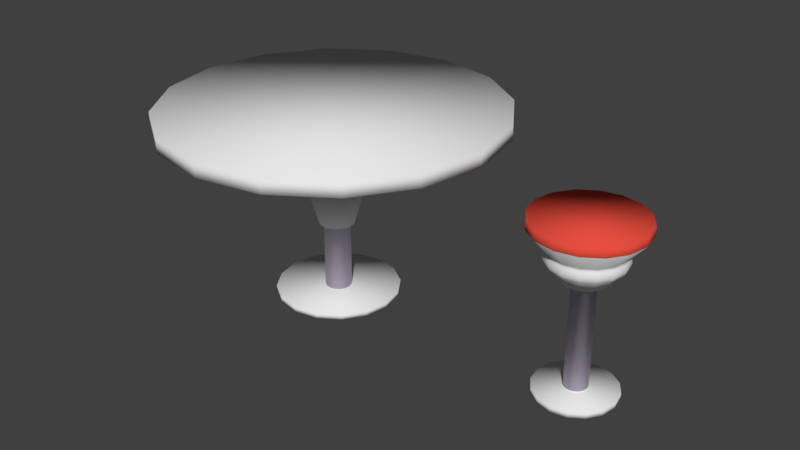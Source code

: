 # Source: Table_Chairs.blend  (saved by Blender 2.79.0; exported with 4.5.12 LTS)
import bpy
from mathutils import Matrix  # noqa: F401  (used for matrix-valued properties, if any)

bpy.ops.wm.read_factory_settings(use_empty=True)
scene = bpy.context.scene
scene.name = 'Scene'

# ---- collections
col_collection_1 = bpy.data.collections.new('Collection 1'); scene.collection.children.link(col_collection_1)

# ---- materials (node trees are filled in below, after node groups)
mat_chair = bpy.data.materials.new('Chair')
mat_chair.alpha_threshold = 0.0
mat_chair.use_transparent_shadow = False
mat_chair.roughness = 0.5
mat_cushon = bpy.data.materials.new('Cushon')
mat_cushon.alpha_threshold = 0.0
mat_cushon.use_transparent_shadow = False
mat_cushon.diffuse_color = (0.8, 0.07765, 0.05127, 1.0)
mat_cushon.roughness = 0.5
mat_metal = bpy.data.materials.new('Metal')
mat_metal.alpha_threshold = 0.0
mat_metal.use_transparent_shadow = False
mat_metal.diffuse_color = (0.5733, 0.5124, 0.6383, 1.0)
mat_metal.roughness = 0.5
mat_table = bpy.data.materials.new('Table')
mat_table.alpha_threshold = 0.0
mat_table.use_transparent_shadow = False
mat_table.roughness = 0.5

# ---- material node trees

# ---- world
world_world = bpy.data.worlds.new('World'); scene.world = world_world
world_world.color = (0.05088, 0.05088, 0.05088)
world_world.use_sun_shadow = False
world_world.sun_shadow_jitter_overblur = 0.0
world_world.cycles.sampling_method = 'MANUAL'

# ---- meshes
me_cylinder_004 = bpy.data.meshes.new('Cylinder.004')
me_cylinder_004.from_pydata([(0.0, 0.278, -0.02014), (0.0, 0.278, 0.02014), (0.1064, 0.2569, -0.02014), (0.1064, 0.2569, 0.02014), (0.1966, 0.1966, -0.02014), (0.1966, 0.1966, 0.02014), (0.2569, 0.1064, -0.02014), (0.2569, 0.1064, 0.02014), (0.278, -1.215e-08, -0.02014), (0.278, -1.215e-08, 0.02014), (0.2569, -0.1064, -0.02014), (0.2569, -0.1064, 0.02014), (0.1966, -0.1966, -0.02014), (0.1966, -0.1966, 0.02014), (0.1064, -0.2569, -0.02014), (0.1064, -0.2569, 0.02014), (4.198e-08, -0.278, -0.02014), (4.198e-08, -0.278, 0.02014), (-0.1064, -0.2569, -0.02014), (-0.1064, -0.2569, 0.02014), (-0.1966, -0.1966, -0.02014), (-0.1966, -0.1966, 0.02014), (-0.2569, -0.1064, -0.02014), (-0.2569, -0.1064, 0.02014), (-0.278, 3.315e-09, -0.02014), (-0.278, 3.315e-09, 0.02014), (-0.2569, 0.1064, -0.02014), (-0.2569, 0.1064, 0.02014), (-0.1966, 0.1966, -0.02014), (-0.1966, 0.1966, 0.02014), (-0.1064, 0.2569, -0.02014), (-0.1064, 0.2569, 0.02014), (-0.001069, 0.3731, 1.106), (-0.001069, 0.3731, 1.17), (0.1406, 0.3449, 1.106), (0.1406, 0.3449, 1.17), (0.2606, 0.2647, 1.106), (0.2606, 0.2647, 1.17), (0.3408, 0.1446, 1.106), (0.3408, 0.1446, 1.17), (0.369, 0.002977, 1.106), (0.369, 0.002977, 1.17), (0.3408, -0.1387, 1.106), (0.3408, -0.1387, 1.17), (0.2606, -0.2587, 1.106), (0.2606, -0.2587, 1.17), (0.1406, -0.3389, 1.106), (0.1406, -0.3389, 1.17), (-0.001069, -0.3671, 1.106), (-0.001069, -0.3671, 1.17), (-0.1427, -0.3389, 1.106), (-0.1427, -0.3389, 1.17), (-0.2628, -0.2587, 1.106), (-0.2628, -0.2587, 1.17), (-0.343, -0.1387, 1.106), (-0.343, -0.1387, 1.17), (-0.3712, 0.002977, 1.106), (-0.3712, 0.002977, 1.17), (-0.343, 0.1446, 1.106), (-0.343, 0.1446, 1.17), (-0.2628, 0.2647, 1.106), (-0.2628, 0.2647, 1.17), (-0.1427, 0.3449, 1.106), (-0.1427, 0.3449, 1.17), (-0.001069, 0.1509, 0.7682), (0.05554, 0.1396, 0.7682), (0.1035, 0.1076, 0.7682), (0.1356, 0.05958, 0.7682), (0.1469, 0.002977, 0.7682), (0.1356, -0.05363, 0.7682), (0.1035, -0.1016, 0.7682), (0.05554, -0.1337, 0.7682), (-0.001069, -0.1449, 0.7682), (-0.05768, -0.1337, 0.7682), (-0.1057, -0.1016, 0.7682), (-0.1377, -0.05363, 0.7682), (-0.149, 0.002977, 0.7682), (-0.1377, 0.05958, 0.7682), (-0.1057, 0.1076, 0.7682), (-0.05768, 0.1396, 0.7682), (-0.001069, 0.08199, 0.7682), (0.02917, 0.07598, 0.7682), (0.0548, 0.05885, 0.7682), (0.07193, 0.03321, 0.7682), (0.07794, 0.002977, 0.7682), (0.07193, -0.02726, 0.7682), (0.0548, -0.05289, 0.7682), (0.02917, -0.07002, 0.7682), (-0.001069, -0.07604, 0.7682), (-0.03131, -0.07002, 0.7682), (-0.05694, -0.05289, 0.7682), (-0.07407, -0.02726, 0.7682), (-0.08008, 0.002977, 0.7682), (-0.07407, 0.03321, 0.7682), (-0.05694, 0.05885, 0.7682), (-0.03131, 0.07598, 0.7682), (-0.001069, 0.08199, 0.03187), (0.02917, 0.07598, 0.03187), (0.0548, 0.05885, 0.03187), (0.07193, 0.03321, 0.03187), (0.07794, 0.002977, 0.03187), (0.07193, -0.02726, 0.03187), (0.0548, -0.05289, 0.03187), (0.02917, -0.07002, 0.03187), (-0.001069, -0.07604, 0.03187), (-0.03131, -0.07002, 0.03187), (-0.05694, -0.05289, 0.03187), (-0.07407, -0.02726, 0.03187), (-0.08008, 0.002977, 0.03187), (-0.07407, 0.03321, 0.03187), (-0.05694, 0.05885, 0.03187), (-0.03131, 0.07598, 0.03187), (-0.001069, 0.2516, 0.8819), (-0.001069, 0.2592, 0.9435), (-0.001069, 0.2605, 0.8991), (-0.001069, 0.2633, 0.9216), (0.097, 0.2397, 0.9435), (0.09407, 0.2327, 0.8819), (0.09856, 0.2435, 0.9216), (0.09749, 0.2409, 0.8991), (0.1801, 0.1842, 0.9435), (0.1747, 0.1788, 0.8819), (0.183, 0.1871, 0.9216), (0.181, 0.1851, 0.8991), (0.2357, 0.101, 0.9435), (0.2286, 0.09812, 0.8819), (0.2395, 0.1026, 0.9216), (0.2369, 0.1015, 0.8991), (0.2552, 0.002977, 0.9435), (0.2475, 0.002977, 0.8819), (0.2593, 0.002977, 0.9216), (0.2565, 0.002977, 0.8991), (0.2357, -0.09509, 0.9435), (0.2286, -0.09216, 0.8819), (0.2395, -0.09666, 0.9216), (0.2369, -0.09558, 0.8991), (0.1801, -0.1782, 0.9435), (0.1747, -0.1728, 0.8819), (0.183, -0.1811, 0.9216), (0.181, -0.1791, 0.8991), (0.097, -0.2338, 0.9435), (0.09407, -0.2267, 0.8819), (0.09856, -0.2376, 0.9216), (0.09749, -0.235, 0.8991), (-0.001069, -0.2533, 0.9435), (-0.001069, -0.2456, 0.8819), (-0.001069, -0.2574, 0.9216), (-0.001069, -0.2546, 0.8991), (-0.09914, -0.2338, 0.9435), (-0.09621, -0.2267, 0.8819), (-0.1007, -0.2376, 0.9216), (-0.09963, -0.235, 0.8991), (-0.1823, -0.1782, 0.9435), (-0.1769, -0.1728, 0.8819), (-0.1852, -0.1811, 0.9216), (-0.1832, -0.1791, 0.8991), (-0.2378, -0.09509, 0.9435), (-0.2308, -0.09216, 0.8819), (-0.2416, -0.09666, 0.9216), (-0.239, -0.09558, 0.8991), (-0.2573, 0.002977, 0.9435), (-0.2497, 0.002977, 0.8819), (-0.2614, 0.002977, 0.9216), (-0.2586, 0.002977, 0.8991), (-0.2378, 0.101, 0.9435), (-0.2308, 0.09812, 0.8819), (-0.2416, 0.1026, 0.9216), (-0.239, 0.1015, 0.8991), (-0.1823, 0.1842, 0.9435), (-0.1769, 0.1788, 0.8819), (-0.1852, 0.1871, 0.9216), (-0.1832, 0.1851, 0.8991), (-0.09914, 0.2397, 0.9435), (-0.09621, 0.2327, 0.8819), (-0.1007, 0.2435, 0.9216), (-0.09963, 0.2409, 0.8991), (0.2321, 0.09956, 0.9539), (0.2342, 0.1004, 0.9728), (0.2311, 0.09914, 0.9641), (0.179, 0.1831, 0.9728), (0.1774, 0.1814, 0.9539), (0.1766, 0.1807, 0.9641), (-0.001069, -0.2494, 0.9539), (-0.001069, -0.2517, 0.9728), (-0.001069, -0.2483, 0.9641), (0.09639, -0.2323, 0.9728), (0.09551, -0.2302, 0.9539), (0.0951, -0.2292, 0.9641), (0.09551, 0.2361, 0.9539), (0.09639, 0.2383, 0.9728), (0.0951, 0.2351, 0.9641), (-0.001069, 0.2577, 0.9728), (-0.001069, 0.2554, 0.9539), (-0.001069, 0.2543, 0.9641), (-0.2342, 0.09956, 0.9539), (-0.2364, 0.1004, 0.9728), (-0.2332, 0.09914, 0.9641), (-0.2557, 0.002977, 0.9728), (-0.2535, 0.002977, 0.9539), (-0.2524, 0.002977, 0.9641), (0.1774, -0.1755, 0.9539), (0.179, -0.1771, 0.9728), (0.1766, -0.1747, 0.9641), (0.2342, -0.09448, 0.9728), (0.2321, -0.09361, 0.9539), (0.2311, -0.09319, 0.9641), (-0.2342, -0.09361, 0.9539), (-0.2364, -0.09448, 0.9728), (-0.2332, -0.09319, 0.9641), (-0.1812, -0.1771, 0.9728), (-0.1795, -0.1755, 0.9539), (-0.1788, -0.1747, 0.9641), (-0.09853, 0.2383, 0.9728), (-0.09765, 0.2361, 0.9539), (-0.09723, 0.2351, 0.9641), (0.2513, 0.002977, 0.9539), (0.2536, 0.002977, 0.9728), (0.2502, 0.002977, 0.9641), (-0.09765, -0.2302, 0.9539), (-0.09853, -0.2323, 0.9728), (-0.09723, -0.2292, 0.9641), (-0.1795, 0.1814, 0.9539), (-0.1812, 0.1831, 0.9728), (-0.1788, 0.1807, 0.9641)], [], [(0, 1, 3, 2), (2, 3, 5, 4), (4, 5, 7, 6), (6, 7, 9, 8), (8, 9, 11, 10), (10, 11, 13, 12), (12, 13, 15, 14), (14, 15, 17, 16), (16, 17, 19, 18), (18, 19, 21, 20), (20, 21, 23, 22), (22, 23, 25, 24), (24, 25, 27, 26), (26, 27, 29, 28), (3, 1, 31, 29, 27, 25, 23, 21, 19, 17, 15, 13, 11, 9, 7, 5), (28, 29, 31, 30), (30, 31, 1, 0), (0, 2, 4, 6, 8, 10, 12, 14, 16, 18, 20, 22, 24, 26, 28, 30), (32, 33, 35, 34), (34, 35, 37, 36), (36, 37, 39, 38), (38, 39, 41, 40), (40, 41, 43, 42), (42, 43, 45, 44), (44, 45, 47, 46), (46, 47, 49, 48), (48, 49, 51, 50), (50, 51, 53, 52), (52, 53, 55, 54), (54, 55, 57, 56), (56, 57, 59, 58), (58, 59, 61, 60), (35, 33, 63, 61, 59, 57, 55, 53, 51, 49, 47, 45, 43, 41, 39, 37), (60, 61, 63, 62), (62, 63, 33, 32), (34, 36, 179, 189), (129, 133, 69, 68), (145, 149, 73, 72), (173, 112, 64, 79), (165, 169, 78, 77), (137, 141, 71, 70), (157, 161, 76, 75), (62, 32, 191, 212), (125, 129, 68, 67), (149, 153, 74, 73), (169, 173, 79, 78), (121, 125, 67, 66), (141, 145, 72, 71), (161, 165, 77, 76), (133, 137, 70, 69), (153, 157, 75, 74), (221, 213, 172, 168), (218, 210, 152, 148), (215, 204, 132, 128), (206, 198, 160, 156), (200, 186, 140, 136), (188, 180, 120, 116), (194, 221, 168, 164), (182, 218, 148, 144), (176, 215, 128, 124), (213, 192, 113, 172), (210, 206, 156, 152), (204, 200, 136, 132), (198, 194, 164, 160), (192, 188, 116, 113), (186, 182, 144, 140), (180, 176, 124, 120), (77, 78, 94, 93), (42, 44, 201, 203), (52, 54, 207, 209), (58, 60, 222, 195), (40, 42, 203, 216), (54, 56, 197, 207), (32, 34, 189, 191), (48, 50, 219, 183), (56, 58, 195, 197), (117, 121, 66, 65), (44, 46, 185, 201), (46, 48, 183, 185), (60, 62, 212, 222), (38, 40, 216, 177), (50, 52, 209, 219), (91, 92, 108, 107), (70, 71, 87, 86), (78, 79, 95, 94), (71, 72, 88, 87), (64, 65, 81, 80), (79, 64, 80, 95), (72, 73, 89, 88), (65, 66, 82, 81), (73, 74, 90, 89), (66, 67, 83, 82), (74, 75, 91, 90), (67, 68, 84, 83), (75, 76, 92, 91), (68, 69, 85, 84), (76, 77, 93, 92), (69, 70, 86, 85), (96, 97, 98, 99, 100, 101, 102, 103, 104, 105, 106, 107, 108, 109, 110, 111), (84, 85, 101, 100), (92, 93, 109, 108), (85, 86, 102, 101), (93, 94, 110, 109), (86, 87, 103, 102), (94, 95, 111, 110), (87, 88, 104, 103), (80, 81, 97, 96), (95, 80, 96, 111), (88, 89, 105, 104), (81, 82, 98, 97), (89, 90, 106, 105), (82, 83, 99, 98), (90, 91, 107, 106), (83, 84, 100, 99), (113, 116, 118, 115), (115, 118, 119, 114), (114, 119, 117, 112), (116, 120, 122, 118), (118, 122, 123, 119), (119, 123, 121, 117), (120, 124, 126, 122), (122, 126, 127, 123), (123, 127, 125, 121), (124, 128, 130, 126), (126, 130, 131, 127), (127, 131, 129, 125), (128, 132, 134, 130), (130, 134, 135, 131), (131, 135, 133, 129), (132, 136, 138, 134), (134, 138, 139, 135), (135, 139, 137, 133), (136, 140, 142, 138), (138, 142, 143, 139), (139, 143, 141, 137), (140, 144, 146, 142), (142, 146, 147, 143), (143, 147, 145, 141), (144, 148, 150, 146), (146, 150, 151, 147), (147, 151, 149, 145), (148, 152, 154, 150), (150, 154, 155, 151), (151, 155, 153, 149), (152, 156, 158, 154), (154, 158, 159, 155), (155, 159, 157, 153), (156, 160, 162, 158), (158, 162, 163, 159), (159, 163, 161, 157), (160, 164, 166, 162), (162, 166, 167, 163), (163, 167, 165, 161), (164, 168, 170, 166), (166, 170, 171, 167), (167, 171, 169, 165), (168, 172, 174, 170), (170, 174, 175, 171), (171, 175, 173, 169), (172, 113, 115, 174), (174, 115, 114, 175), (175, 114, 112, 173), (112, 117, 65, 64), (213, 221, 223, 214), (214, 223, 222, 212), (210, 218, 220, 211), (211, 220, 219, 209), (204, 215, 217, 205), (205, 217, 216, 203), (198, 206, 208, 199), (199, 208, 207, 197), (186, 200, 202, 187), (187, 202, 201, 185), (180, 188, 190, 181), (181, 190, 189, 179), (221, 194, 196, 223), (223, 196, 195, 222), (218, 182, 184, 220), (220, 184, 183, 219), (215, 176, 178, 217), (217, 178, 177, 216), (192, 213, 214, 193), (193, 214, 212, 191), (206, 210, 211, 208), (208, 211, 209, 207), (200, 204, 205, 202), (202, 205, 203, 201), (194, 198, 199, 196), (196, 199, 197, 195), (188, 192, 193, 190), (190, 193, 191, 189), (182, 186, 187, 184), (184, 187, 185, 183), (176, 180, 181, 178), (178, 181, 179, 177), (36, 38, 177, 179)])
me_cylinder_004.polygons.foreach_set('use_smooth', [True] * 196)
me_cylinder_004.polygons.foreach_set('material_index', [0, 0, 0, 0, 0, 0, 0, 0, 0, 0, 0, 0, 0, 0, 0, 0, 0, 0, 1, 1, 1, 1, 1, 1, 1, 1, 1, 1, 1, 1, 1, 1, 1, 1, 1, 0, 0, 0, 0, 0, 0, 0, 0, 0, 0, 0, 0, 0, 0, 0, 0, 0, 0, 0, 0, 0, 0, 0, 0, 0, 0, 0, 0, 0, 0, 0, 0, 0, 0, 0, 0, 0, 0, 0, 0, 0, 0, 0, 0, 0, 0, 0, 2, 0, 0, 0, 0, 0, 0, 0, 0, 0, 0, 0, 0, 0, 0, 0, 0, 2, 2, 2, 2, 2, 2, 2, 2, 2, 2, 2, 2, 2, 2, 2, 0, 0, 0, 0, 0, 0, 0, 0, 0, 0, 0, 0, 0, 0, 0, 0, 0, 0, 0, 0, 0, 0, 0, 0, 0, 0, 0, 0, 0, 0, 0, 0, 0, 0, 0, 0, 0, 0, 0, 0, 0, 0, 0, 0, 0, 0, 0, 0, 0, 0, 0, 0, 0, 0, 0, 0, 0, 0, 0, 0, 0, 0, 0, 0, 0, 0, 0, 0, 0, 0, 0, 0, 0, 0, 0, 0, 0, 0, 0, 0, 0, 0])
me_cylinder_004.materials.append(mat_chair)
me_cylinder_004.materials.append(mat_cushon)
me_cylinder_004.materials.append(mat_metal)
me_cylinder_004.use_remesh_preserve_volume = False
me_cylinder_004.use_remesh_preserve_attributes = False
me_cylinder_004.use_mirror_vertex_groups = False
me_cylinder_004.update()
me_cylinder = bpy.data.meshes.new('Cylinder')
me_cylinder.from_pydata([(0.0, 1.2, 1.25), (0.0, 1.2, 1.35), (0.4592, 1.109, 1.25), (0.4592, 1.109, 1.35), (0.8485, 0.8485, 1.25), (0.8485, 0.8485, 1.35), (1.109, 0.4592, 1.25), (1.109, 0.4592, 1.35), (1.2, -5.245e-08, 1.25), (1.2, -5.245e-08, 1.35), (1.109, -0.4592, 1.25), (1.109, -0.4592, 1.35), (0.8485, -0.8485, 1.25), (0.8485, -0.8485, 1.35), (0.4592, -1.109, 1.25), (0.4592, -1.109, 1.35), (1.812e-07, -1.2, 1.25), (1.812e-07, -1.2, 1.35), (-0.4592, -1.109, 1.25), (-0.4592, -1.109, 1.35), (-0.8485, -0.8485, 1.25), (-0.8485, -0.8485, 1.35), (-1.109, -0.4592, 1.25), (-1.109, -0.4592, 1.35), (-1.2, 1.431e-08, 1.25), (-1.2, 1.431e-08, 1.35), (-1.109, 0.4592, 1.25), (-1.109, 0.4592, 1.35), (-0.8485, 0.8485, 1.25), (-0.8485, 0.8485, 1.35), (-0.4592, 1.109, 1.25), (-0.4592, 1.109, 1.35), (0.0, 0.4395, -0.02502), (0.0, 0.4395, 0.0116), (0.1682, 0.406, -0.02502), (0.1682, 0.406, 0.0116), (0.3107, 0.3107, -0.02502), (0.3107, 0.3107, 0.0116), (0.406, 0.1682, -0.02502), (0.406, 0.1682, 0.0116), (0.4395, -1.921e-08, -0.02502), (0.4395, -1.921e-08, 0.0116), (0.406, -0.1682, -0.02502), (0.406, -0.1682, 0.0116), (0.3107, -0.3107, -0.02502), (0.3107, -0.3107, 0.0116), (0.1682, -0.406, -0.02502), (0.1682, -0.406, 0.0116), (6.636e-08, -0.4395, -0.02502), (6.636e-08, -0.4395, 0.0116), (-0.1682, -0.406, -0.02502), (-0.1682, -0.406, 0.0116), (-0.3107, -0.3107, -0.02502), (-0.3107, -0.3107, 0.0116), (-0.406, -0.1682, -0.02502), (-0.406, -0.1682, 0.0116), (-0.4395, 5.24e-09, -0.02502), (-0.4395, 5.24e-09, 0.0116), (-0.406, 0.1682, -0.02502), (-0.406, 0.1682, 0.0116), (-0.3107, 0.3107, -0.02502), (-0.3107, 0.3107, 0.0116), (-0.1682, 0.406, -0.02502), (-0.1682, 0.406, 0.0116), (9.851e-08, 0.2149, 0.821), (9.403e-08, 0.2655, 1.263), (0.08223, 0.1985, 0.821), (0.1016, 0.2453, 1.263), (0.1519, 0.1519, 0.821), (0.1877, 0.1877, 1.263), (0.1985, 0.08223, 0.821), (0.2453, 0.1016, 1.263), (0.2149, -9.848e-09, 0.821), (0.2655, -1.206e-08, 1.263), (0.1985, -0.08223, 0.821), (0.2453, -0.1016, 1.263), (0.1519, -0.1519, 0.821), (0.1877, -0.1877, 1.263), (0.08223, -0.1985, 0.821), (0.1016, -0.2453, 1.263), (1.31e-07, -0.2149, 0.821), (1.341e-07, -0.2655, 1.263), (-0.08222, -0.1985, 0.821), (-0.1016, -0.2453, 1.263), (-0.1519, -0.1519, 0.821), (-0.1877, -0.1877, 1.263), (-0.1985, -0.08223, 0.821), (-0.2453, -0.1016, 1.263), (-0.2149, 2.106e-09, 0.821), (-0.2655, 2.71e-09, 1.263), (-0.1985, 0.08223, 0.821), (-0.2453, 0.1016, 1.263), (-0.1519, 0.1519, 0.821), (-0.1877, 0.1877, 1.263), (-0.08222, 0.1985, 0.821), (-0.1016, 0.2453, 1.263), (1.183e-07, 0.1266, 0.5019), (0.04844, 0.1169, 0.5019), (0.0895, 0.0895, 0.5019), (0.1169, 0.04844, 0.5019), (0.1266, -4.973e-09, 0.5019), (0.1169, -0.04844, 0.5019), (0.0895, -0.0895, 0.5019), (0.04844, -0.1169, 0.5019), (1.374e-07, -0.1266, 0.5019), (-0.04844, -0.1169, 0.5019), (-0.0895, -0.0895, 0.5019), (-0.1169, -0.04844, 0.5019), (-0.1266, 2.07e-09, 0.5019), (-0.1169, 0.04844, 0.5019), (-0.0895, 0.0895, 0.5019), (-0.04844, 0.1169, 0.5019), (1.221e-07, 0.09348, 0.5019), (0.03577, 0.08637, 0.5019), (0.0661, 0.0661, 0.5019), (0.08637, 0.03577, 0.5019), (0.09348, -3.361e-09, 0.5019), (0.08637, -0.03577, 0.5019), (0.0661, -0.0661, 0.5019), (0.03577, -0.08637, 0.5019), (1.362e-07, -0.09348, 0.5019), (-0.03577, -0.08637, 0.5019), (-0.0661, -0.0661, 0.5019), (-0.08637, -0.03577, 0.5019), (-0.09348, 1.84e-09, 0.5019), (-0.08637, 0.03577, 0.5019), (-0.0661, 0.0661, 0.5019), (-0.03577, 0.08637, 0.5019), (4.63e-07, 0.09348, -0.03975), (0.03577, 0.08637, -0.03975), (0.0661, 0.0661, -0.03975), (0.08637, 0.03577, -0.03975), (0.09348, -3.361e-09, -0.03975), (0.08637, -0.03577, -0.03975), (0.0661, -0.0661, -0.03975), (0.03577, -0.08637, -0.03975), (4.771e-07, -0.09348, -0.03975), (-0.03577, -0.08637, -0.03975), (-0.0661, -0.0661, -0.03975), (-0.08636, -0.03577, -0.03975), (-0.09348, 1.84e-09, -0.03975), (-0.08636, 0.03577, -0.03975), (-0.0661, 0.0661, -0.03975), (-0.03577, 0.08637, -0.03975)], [], [(0, 1, 3, 2), (2, 3, 5, 4), (4, 5, 7, 6), (6, 7, 9, 8), (8, 9, 11, 10), (10, 11, 13, 12), (12, 13, 15, 14), (14, 15, 17, 16), (16, 17, 19, 18), (18, 19, 21, 20), (20, 21, 23, 22), (22, 23, 25, 24), (24, 25, 27, 26), (26, 27, 29, 28), (3, 1, 31, 29, 27, 25, 23, 21, 19, 17, 15, 13, 11, 9, 7, 5), (28, 29, 31, 30), (30, 31, 1, 0), (0, 2, 4, 6, 8, 10, 12, 14, 16, 18, 20, 22, 24, 26, 28, 30), (32, 33, 35, 34), (34, 35, 37, 36), (36, 37, 39, 38), (38, 39, 41, 40), (40, 41, 43, 42), (42, 43, 45, 44), (44, 45, 47, 46), (46, 47, 49, 48), (48, 49, 51, 50), (50, 51, 53, 52), (52, 53, 55, 54), (54, 55, 57, 56), (56, 57, 59, 58), (58, 59, 61, 60), (35, 33, 63, 61, 59, 57, 55, 53, 51, 49, 47, 45, 43, 41, 39, 37), (60, 61, 63, 62), (62, 63, 33, 32), (32, 34, 36, 38, 40, 42, 44, 46, 48, 50, 52, 54, 56, 58, 60, 62), (64, 65, 67, 66), (66, 67, 69, 68), (68, 69, 71, 70), (70, 71, 73, 72), (72, 73, 75, 74), (74, 75, 77, 76), (76, 77, 79, 78), (78, 79, 81, 80), (80, 81, 83, 82), (82, 83, 85, 84), (84, 85, 87, 86), (86, 87, 89, 88), (88, 89, 91, 90), (90, 91, 93, 92), (67, 65, 95, 93, 91, 89, 87, 85, 83, 81, 79, 77, 75, 73, 71, 69), (92, 93, 95, 94), (94, 95, 65, 64), (66, 68, 98, 97), (96, 97, 113, 112), (76, 78, 103, 102), (86, 88, 108, 107), (72, 74, 101, 100), (82, 84, 106, 105), (92, 94, 111, 110), (68, 70, 99, 98), (78, 80, 104, 103), (64, 66, 97, 96), (88, 90, 109, 108), (74, 76, 102, 101), (84, 86, 107, 106), (94, 64, 96, 111), (70, 72, 100, 99), (80, 82, 105, 104), (90, 92, 110, 109), (117, 118, 134, 133), (111, 96, 112, 127), (104, 105, 121, 120), (97, 98, 114, 113), (105, 106, 122, 121), (98, 99, 115, 114), (106, 107, 123, 122), (99, 100, 116, 115), (107, 108, 124, 123), (100, 101, 117, 116), (108, 109, 125, 124), (101, 102, 118, 117), (109, 110, 126, 125), (102, 103, 119, 118), (110, 111, 127, 126), (103, 104, 120, 119), (128, 129, 130, 131, 132, 133, 134, 135, 136, 137, 138, 139, 140, 141, 142, 143), (125, 126, 142, 141), (118, 119, 135, 134), (126, 127, 143, 142), (119, 120, 136, 135), (112, 113, 129, 128), (127, 112, 128, 143), (120, 121, 137, 136), (113, 114, 130, 129), (121, 122, 138, 137), (114, 115, 131, 130), (122, 123, 139, 138), (115, 116, 132, 131), (123, 124, 140, 139), (116, 117, 133, 132), (124, 125, 141, 140)])
me_cylinder.polygons.foreach_set('use_smooth', [True] * 102)
me_cylinder.polygons.foreach_set('material_index', [0, 0, 0, 0, 0, 0, 0, 0, 0, 0, 0, 0, 0, 0, 0, 0, 0, 0, 0, 0, 0, 0, 0, 0, 0, 0, 0, 0, 0, 0, 0, 0, 0, 0, 0, 0, 0, 0, 0, 0, 0, 0, 0, 0, 0, 0, 0, 0, 0, 0, 0, 0, 0, 0, 0, 0, 0, 0, 0, 0, 0, 0, 0, 0, 0, 0, 0, 0, 0, 0, 1, 0, 0, 0, 0, 0, 0, 0, 0, 0, 0, 0, 0, 0, 0, 0, 0, 1, 1, 1, 1, 1, 1, 1, 1, 1, 1, 1, 1, 1, 1, 1])
me_cylinder.materials.append(mat_table)
me_cylinder.materials.append(mat_metal)
me_cylinder.use_remesh_preserve_volume = False
me_cylinder.use_remesh_preserve_attributes = False
me_cylinder.use_mirror_vertex_groups = False
me_cylinder.update()

# ---- objects
ob_cylinder_004 = bpy.data.objects.new('Cylinder.004', me_cylinder_004)
ob_cylinder = bpy.data.objects.new('Cylinder', me_cylinder)

# ---- transforms, parenting, visibility, modifiers, constraints
ob_cylinder_004.location = (1.961, -0.002977, -0.008271)
ob_cylinder_004.lineart.crease_threshold = 0.0
ob_cylinder.location = (0.0, 0.0, 0.0)
ob_cylinder.lineart.crease_threshold = 0.0

# ---- collection membership
col_collection_1.objects.link(ob_cylinder_004)
col_collection_1.objects.link(ob_cylinder)

# ---- scene / render settings (as saved in the file)
scene.frame_start = 1; scene.frame_end = 250; scene.frame_set(1)
scene.render.engine = 'BLENDER_EEVEE_NEXT'
scene.render.resolution_percentage = 50
scene.render.dither_intensity = 0.0
scene.cycles.use_denoising = False
scene.cycles.samples = 128
scene.cycles.sampling_pattern = 'TABULATED_SOBOL'
scene.cycles.use_adaptive_sampling = False
scene.cycles.use_light_tree = False
scene.cycles.blur_glossy = 0.0
scene.cycles.sample_clamp_indirect = 0.0
scene.view_settings.view_transform = 'Standard'
bpy.context.view_layer.update()

# ---- added for rendering (the .blend has no active camera and no usable light): camera, sun
cam_auto = bpy.data.cameras.new('AutoCamera')
cam_auto.lens = 50.0
cam_auto.sensor_width = 36.0
cam_auto.clip_end = 1000.0
ob_auto_camera = bpy.data.objects.new('AutoCamera', cam_auto)
scene.collection.objects.link(ob_auto_camera)
ob_auto_camera.location = (4.71819, -4.98396, 3.97776)
ob_auto_camera.rotation_euler = (1.09748, -7.21219e-08, 0.694738)
scene.camera = ob_auto_camera
light_auto_sun = bpy.data.lights.new('AutoSun', 'SUN')
light_auto_sun.energy = 3.0
light_auto_sun.angle = 0.0523599
ob_auto_sun = bpy.data.objects.new('AutoSun', light_auto_sun)
scene.collection.objects.link(ob_auto_sun)
ob_auto_sun.rotation_euler = (0.872665, 0.174533, 0.523599)
bpy.context.view_layer.update()
